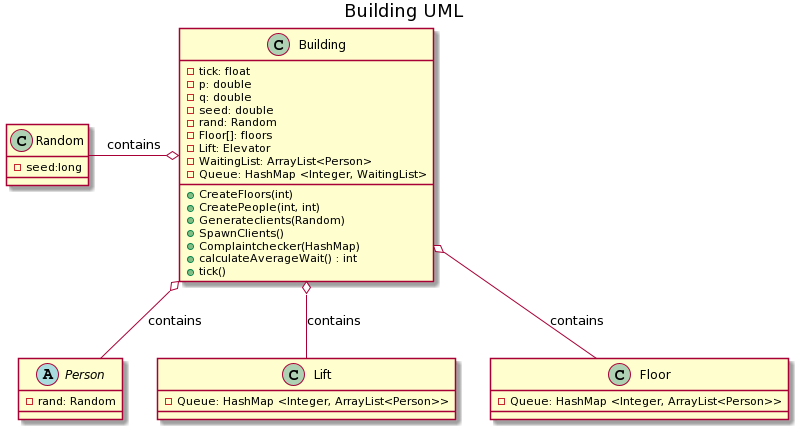

The diagram above was rendered by PlantUML. Its source (embedded in the PNG):
@startuml
title Building UML


abstract class Person {
- rand: Random
}

class Lift {
- Queue: HashMap <Integer, ArrayList<Person>>
}

class Floor {
- Queue: HashMap <Integer, ArrayList<Person>>
}

class Random {
- seed:long
}

class Building {
- tick: float
- p: double
- q: double
- seed: double
- rand: Random
- Floor[]: floors
- Lift: Elevator
- WaitingList: ArrayList<Person>
- Queue: HashMap <Integer, WaitingList>
+ CreateFloors(int)
+ CreatePeople(int, int)
+ Generateclients(Random)
+ SpawnClients()
+ Complaintchecker(HashMap)
+ calculateAverageWait() : int
+ tick()
}


Building o-down- Person: contains
Building o-down- Lift: contains
Building o-down- Floor: contains
Building o-left- Random: contains
@enduml